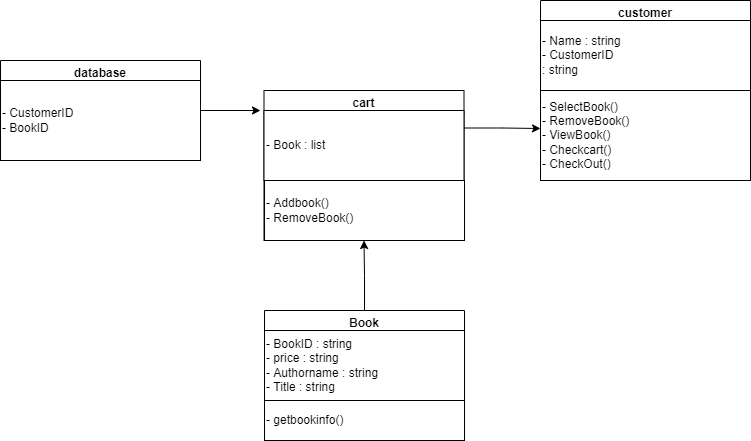

The diagram above was exported from draw.io. Its source (the exported page's mxGraphModel, read from the mxfile embedded in the PNG):
<mxGraphModel dx="1422" dy="772" grid="1" gridSize="10" guides="1" tooltips="1" connect="1" arrows="1" fold="1" page="1" pageScale="1" pageWidth="827" pageHeight="1169" math="0" shadow="0">
  <root>
    <mxCell id="0" />
    <mxCell id="1" parent="0" />
    <mxCell id="aWabS4YEoPSN2Upa9vqm-17" style="edgeStyle=orthogonalEdgeStyle;rounded=0;orthogonalLoop=1;jettySize=auto;html=1;exitX=1;exitY=0.5;exitDx=0;exitDy=0;" edge="1" parent="1" source="aWabS4YEoPSN2Upa9vqm-1">
      <mxGeometry relative="1" as="geometry">
        <mxPoint x="310" y="360" as="targetPoint" />
      </mxGeometry>
    </mxCell>
    <mxCell id="aWabS4YEoPSN2Upa9vqm-1" value="database" style="swimlane;" vertex="1" parent="1">
      <mxGeometry x="50" y="310" width="200" height="100" as="geometry" />
    </mxCell>
    <mxCell id="aWabS4YEoPSN2Upa9vqm-16" value="- CustomerID&lt;br&gt;- BookID" style="rounded=0;whiteSpace=wrap;html=1;align=left;" vertex="1" parent="aWabS4YEoPSN2Upa9vqm-1">
      <mxGeometry y="20" width="200" height="80" as="geometry" />
    </mxCell>
    <mxCell id="aWabS4YEoPSN2Upa9vqm-4" value="customer" style="swimlane;" vertex="1" parent="1">
      <mxGeometry x="590" y="250" width="210" height="180" as="geometry" />
    </mxCell>
    <mxCell id="aWabS4YEoPSN2Upa9vqm-5" value="- SelectBook()&lt;br&gt;- RemoveBook()&lt;br&gt;- ViewBook()&lt;br&gt;- Checkcart()&lt;br&gt;- CheckOut()" style="rounded=0;whiteSpace=wrap;html=1;align=left;" vertex="1" parent="aWabS4YEoPSN2Upa9vqm-4">
      <mxGeometry y="90" width="210" height="90" as="geometry" />
    </mxCell>
    <mxCell id="aWabS4YEoPSN2Upa9vqm-6" value="- Name : string&lt;br&gt;&lt;div&gt;&lt;span&gt;- CustomerID&lt;/span&gt;&lt;/div&gt;: string" style="rounded=0;whiteSpace=wrap;html=1;align=left;" vertex="1" parent="aWabS4YEoPSN2Upa9vqm-4">
      <mxGeometry y="20" width="210" height="70" as="geometry" />
    </mxCell>
    <mxCell id="aWabS4YEoPSN2Upa9vqm-18" style="edgeStyle=orthogonalEdgeStyle;rounded=0;orthogonalLoop=1;jettySize=auto;html=1;exitX=0.5;exitY=0;exitDx=0;exitDy=0;entryX=0.5;entryY=1;entryDx=0;entryDy=0;" edge="1" parent="1" source="aWabS4YEoPSN2Upa9vqm-7" target="aWabS4YEoPSN2Upa9vqm-10">
      <mxGeometry relative="1" as="geometry" />
    </mxCell>
    <mxCell id="aWabS4YEoPSN2Upa9vqm-7" value="Book" style="swimlane;" vertex="1" parent="1">
      <mxGeometry x="314" y="560" width="200" height="130" as="geometry" />
    </mxCell>
    <mxCell id="aWabS4YEoPSN2Upa9vqm-8" value="- getbookinfo()" style="rounded=0;whiteSpace=wrap;html=1;align=left;" vertex="1" parent="aWabS4YEoPSN2Upa9vqm-7">
      <mxGeometry y="90" width="200" height="40" as="geometry" />
    </mxCell>
    <mxCell id="aWabS4YEoPSN2Upa9vqm-9" value="- BookID : string&lt;br&gt;- price : string&lt;br&gt;- Authorname : string&lt;br&gt;- Title : string" style="rounded=0;whiteSpace=wrap;html=1;align=left;" vertex="1" parent="aWabS4YEoPSN2Upa9vqm-7">
      <mxGeometry y="20" width="200" height="70" as="geometry" />
    </mxCell>
    <mxCell id="aWabS4YEoPSN2Upa9vqm-19" style="edgeStyle=orthogonalEdgeStyle;rounded=0;orthogonalLoop=1;jettySize=auto;html=1;exitX=1;exitY=0.25;exitDx=0;exitDy=0;" edge="1" parent="1" source="aWabS4YEoPSN2Upa9vqm-10">
      <mxGeometry relative="1" as="geometry">
        <mxPoint x="590" y="378" as="targetPoint" />
      </mxGeometry>
    </mxCell>
    <mxCell id="aWabS4YEoPSN2Upa9vqm-10" value="cart" style="swimlane;" vertex="1" parent="1">
      <mxGeometry x="313.5" y="340" width="200" height="150" as="geometry" />
    </mxCell>
    <mxCell id="aWabS4YEoPSN2Upa9vqm-11" value="- Addbook()&lt;br&gt;- RemoveBook()" style="rounded=0;whiteSpace=wrap;html=1;align=left;" vertex="1" parent="aWabS4YEoPSN2Upa9vqm-10">
      <mxGeometry x="0.5" y="90" width="200" height="60" as="geometry" />
    </mxCell>
    <mxCell id="aWabS4YEoPSN2Upa9vqm-12" value="- Book : list" style="rounded=0;whiteSpace=wrap;html=1;align=left;" vertex="1" parent="aWabS4YEoPSN2Upa9vqm-10">
      <mxGeometry y="20" width="200" height="70" as="geometry" />
    </mxCell>
  </root>
</mxGraphModel>